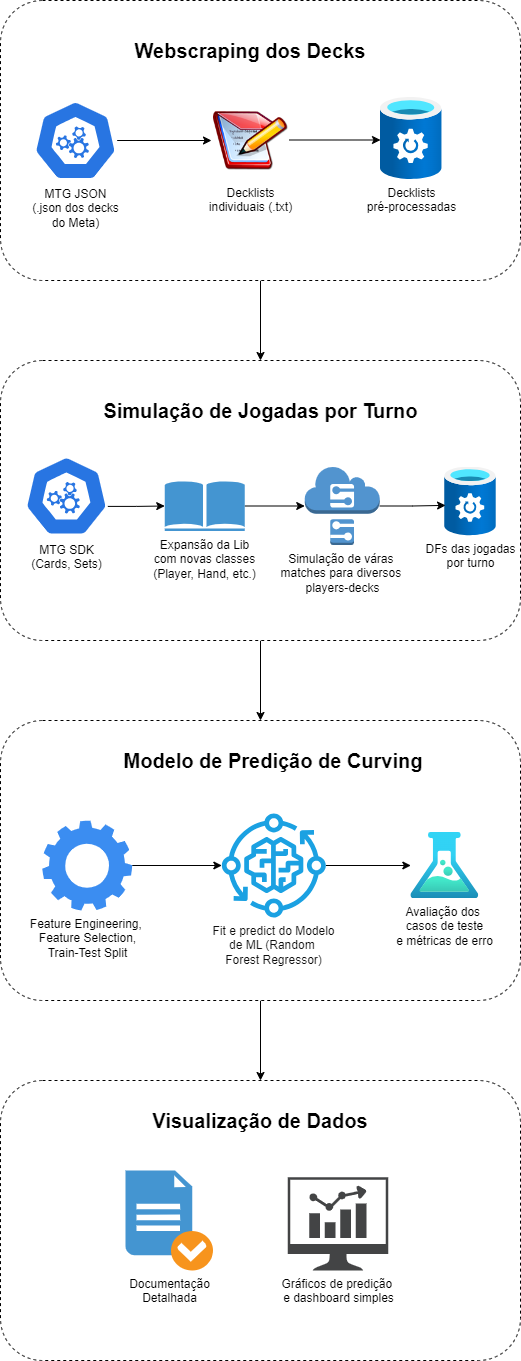

The diagram above was exported from draw.io. Its source (the exported page's mxGraphModel, read from the mxfile embedded in the PNG):
<mxGraphModel dx="1877" dy="530" grid="1" gridSize="10" guides="1" tooltips="1" connect="1" arrows="1" fold="1" page="1" pageScale="1" pageWidth="827" pageHeight="1169" math="0" shadow="0">
  <root>
    <mxCell id="0" />
    <mxCell id="1" parent="0" />
    <mxCell id="12puYt3tx60uXmOVWavA-25" style="edgeStyle=orthogonalEdgeStyle;rounded=0;orthogonalLoop=1;jettySize=auto;html=1;entryX=0.5;entryY=0;entryDx=0;entryDy=0;" parent="1" source="12puYt3tx60uXmOVWavA-6" target="12puYt3tx60uXmOVWavA-8" edge="1">
      <mxGeometry relative="1" as="geometry" />
    </mxCell>
    <mxCell id="12puYt3tx60uXmOVWavA-6" value="" style="rounded=1;whiteSpace=wrap;html=1;dashed=1;" parent="1" vertex="1">
      <mxGeometry x="-120" y="440" width="520" height="280" as="geometry" />
    </mxCell>
    <mxCell id="12puYt3tx60uXmOVWavA-7" value="&lt;font style=&quot;font-size: 20px;&quot;&gt;Webscraping dos Decks&lt;/font&gt;" style="text;html=1;align=center;verticalAlign=middle;whiteSpace=wrap;rounded=0;fontStyle=1" parent="1" vertex="1">
      <mxGeometry x="5" y="470" width="250" height="40" as="geometry" />
    </mxCell>
    <mxCell id="12puYt3tx60uXmOVWavA-46" style="edgeStyle=orthogonalEdgeStyle;rounded=0;orthogonalLoop=1;jettySize=auto;html=1;entryX=0.5;entryY=0;entryDx=0;entryDy=0;" parent="1" source="12puYt3tx60uXmOVWavA-8" target="12puYt3tx60uXmOVWavA-10" edge="1">
      <mxGeometry relative="1" as="geometry" />
    </mxCell>
    <mxCell id="12puYt3tx60uXmOVWavA-8" value="" style="rounded=1;whiteSpace=wrap;html=1;dashed=1;" parent="1" vertex="1">
      <mxGeometry x="-120" y="800" width="520" height="280" as="geometry" />
    </mxCell>
    <mxCell id="12puYt3tx60uXmOVWavA-9" value="Simulação de Jogadas por Turno" style="text;html=1;align=center;verticalAlign=middle;whiteSpace=wrap;rounded=0;fontStyle=1;fontSize=20;" parent="1" vertex="1">
      <mxGeometry x="-27.5" y="830" width="335" height="40" as="geometry" />
    </mxCell>
    <mxCell id="12puYt3tx60uXmOVWavA-32" style="edgeStyle=orthogonalEdgeStyle;rounded=0;orthogonalLoop=1;jettySize=auto;html=1;exitX=0.995;exitY=0.63;exitDx=0;exitDy=0;exitPerimeter=0;" parent="1" source="12puYt3tx60uXmOVWavA-1" target="12puYt3tx60uXmOVWavA-29" edge="1">
      <mxGeometry relative="1" as="geometry" />
    </mxCell>
    <mxCell id="12puYt3tx60uXmOVWavA-1" value="MTG SDK &lt;br&gt;(Cards, Sets)" style="aspect=fixed;sketch=0;html=1;dashed=0;whitespace=wrap;verticalLabelPosition=bottom;verticalAlign=top;fillColor=#2875E2;strokeColor=#ffffff;points=[[0.005,0.63,0],[0.1,0.2,0],[0.9,0.2,0],[0.5,0,0],[0.995,0.63,0],[0.72,0.99,0],[0.5,1,0],[0.28,0.99,0]];shape=mxgraph.kubernetes.icon2;prIcon=api" parent="1" vertex="1">
      <mxGeometry x="-95.75" y="895.5" width="83.33" height="80" as="geometry" />
    </mxCell>
    <mxCell id="12puYt3tx60uXmOVWavA-54" style="edgeStyle=orthogonalEdgeStyle;rounded=0;orthogonalLoop=1;jettySize=auto;html=1;" parent="1" source="12puYt3tx60uXmOVWavA-10" target="12puYt3tx60uXmOVWavA-49" edge="1">
      <mxGeometry relative="1" as="geometry" />
    </mxCell>
    <mxCell id="12puYt3tx60uXmOVWavA-10" value="" style="rounded=1;whiteSpace=wrap;html=1;dashed=1;" parent="1" vertex="1">
      <mxGeometry x="-120" y="1160" width="520" height="280" as="geometry" />
    </mxCell>
    <mxCell id="12puYt3tx60uXmOVWavA-11" value="Modelo de Predição de Curving" style="text;html=1;align=center;verticalAlign=middle;whiteSpace=wrap;rounded=0;fontStyle=1;fontSize=20;" parent="1" vertex="1">
      <mxGeometry x="-51.67" y="1180" width="410" height="40" as="geometry" />
    </mxCell>
    <mxCell id="12puYt3tx60uXmOVWavA-19" style="edgeStyle=orthogonalEdgeStyle;rounded=0;orthogonalLoop=1;jettySize=auto;html=1;" parent="1" source="12puYt3tx60uXmOVWavA-12" target="12puYt3tx60uXmOVWavA-18" edge="1">
      <mxGeometry relative="1" as="geometry" />
    </mxCell>
    <mxCell id="12puYt3tx60uXmOVWavA-12" value="MTG JSON&lt;div&gt;(.json dos decks&lt;br&gt;do Meta)&lt;/div&gt;" style="aspect=fixed;sketch=0;html=1;dashed=0;whitespace=wrap;verticalLabelPosition=bottom;verticalAlign=top;fillColor=#2875E2;strokeColor=#ffffff;points=[[0.005,0.63,0],[0.1,0.2,0],[0.9,0.2,0],[0.5,0,0],[0.995,0.63,0],[0.72,0.99,0],[0.5,1,0],[0.28,0.99,0]];shape=mxgraph.kubernetes.icon2;prIcon=api" parent="1" vertex="1">
      <mxGeometry x="-86.67" y="540" width="83.34" height="80" as="geometry" />
    </mxCell>
    <mxCell id="12puYt3tx60uXmOVWavA-22" style="edgeStyle=orthogonalEdgeStyle;rounded=0;orthogonalLoop=1;jettySize=auto;html=1;" parent="1" source="12puYt3tx60uXmOVWavA-18" edge="1">
      <mxGeometry relative="1" as="geometry">
        <mxPoint x="260" y="579.5" as="targetPoint" />
      </mxGeometry>
    </mxCell>
    <mxCell id="12puYt3tx60uXmOVWavA-18" value="Decklists &lt;br&gt;individuais (.txt)" style="shape=image;html=1;verticalAlign=top;verticalLabelPosition=bottom;labelBackgroundColor=#ffffff;imageAspect=0;aspect=fixed;image=https://cdn1.iconfinder.com/data/icons/nuvola2/128x128/apps/kwrite.png" parent="1" vertex="1">
      <mxGeometry x="91" y="541" width="78" height="78" as="geometry" />
    </mxCell>
    <mxCell id="12puYt3tx60uXmOVWavA-28" value="Decklists &lt;br&gt;pré-processadas" style="image;aspect=fixed;html=1;points=[];align=center;fontSize=12;image=img/lib/azure2/storage/StorSimple_Data_Managers.svg;" parent="1" vertex="1">
      <mxGeometry x="260" y="537" width="61.5" height="82" as="geometry" />
    </mxCell>
    <mxCell id="12puYt3tx60uXmOVWavA-33" style="edgeStyle=orthogonalEdgeStyle;rounded=0;orthogonalLoop=1;jettySize=auto;html=1;" parent="1" source="12puYt3tx60uXmOVWavA-29" target="12puYt3tx60uXmOVWavA-30" edge="1">
      <mxGeometry relative="1" as="geometry" />
    </mxCell>
    <mxCell id="12puYt3tx60uXmOVWavA-29" value="Expansão da Lib&lt;br&gt;com novas classes&lt;br&gt;(Player, Hand, etc.)" style="shadow=0;dashed=0;html=1;strokeColor=none;fillColor=#4495D1;labelPosition=center;verticalLabelPosition=bottom;verticalAlign=top;align=center;outlineConnect=0;shape=mxgraph.veeam.library;" parent="1" vertex="1">
      <mxGeometry x="44.25" y="920.5" width="80" height="50" as="geometry" />
    </mxCell>
    <mxCell id="12puYt3tx60uXmOVWavA-30" value="Simulação de váras&amp;nbsp;&lt;div&gt;matches para diversos&amp;nbsp;&lt;/div&gt;&lt;div&gt;players-decks&lt;/div&gt;" style="outlineConnect=0;dashed=0;verticalLabelPosition=bottom;verticalAlign=top;align=center;html=1;shape=mxgraph.aws3.simulator;fillColor=#5294CF;gradientColor=none;" parent="1" vertex="1">
      <mxGeometry x="184.25" y="906.5000000000001" width="75" height="78" as="geometry" />
    </mxCell>
    <mxCell id="12puYt3tx60uXmOVWavA-34" value="DFs das jogadas&lt;br&gt;por turno" style="image;aspect=fixed;html=1;points=[];align=center;fontSize=12;image=img/lib/azure2/storage/StorSimple_Data_Managers.svg;" parent="1" vertex="1">
      <mxGeometry x="324.25" y="906.4999999999999" width="51.5" height="68.67" as="geometry" />
    </mxCell>
    <mxCell id="12puYt3tx60uXmOVWavA-35" style="edgeStyle=orthogonalEdgeStyle;rounded=0;orthogonalLoop=1;jettySize=auto;html=1;entryX=0.016;entryY=0.559;entryDx=0;entryDy=0;entryPerimeter=0;" parent="1" source="12puYt3tx60uXmOVWavA-30" target="12puYt3tx60uXmOVWavA-34" edge="1">
      <mxGeometry relative="1" as="geometry" />
    </mxCell>
    <mxCell id="12puYt3tx60uXmOVWavA-45" style="edgeStyle=orthogonalEdgeStyle;rounded=0;orthogonalLoop=1;jettySize=auto;html=1;" parent="1" source="12puYt3tx60uXmOVWavA-40" target="12puYt3tx60uXmOVWavA-43" edge="1">
      <mxGeometry relative="1" as="geometry" />
    </mxCell>
    <mxCell id="12puYt3tx60uXmOVWavA-40" value="Feature Engineering,&amp;nbsp;&lt;div&gt;Feature Selection,&lt;/div&gt;&lt;div&gt;Train-Test Split&lt;/div&gt;" style="sketch=0;html=1;aspect=fixed;strokeColor=none;shadow=0;fillColor=#3B8DF1;verticalAlign=top;labelPosition=center;verticalLabelPosition=bottom;shape=mxgraph.gcp2.gear" parent="1" vertex="1">
      <mxGeometry x="-78.34" y="1260" width="90" height="90" as="geometry" />
    </mxCell>
    <mxCell id="12puYt3tx60uXmOVWavA-48" style="edgeStyle=orthogonalEdgeStyle;rounded=0;orthogonalLoop=1;jettySize=auto;html=1;" parent="1" source="12puYt3tx60uXmOVWavA-43" target="12puYt3tx60uXmOVWavA-47" edge="1">
      <mxGeometry relative="1" as="geometry" />
    </mxCell>
    <mxCell id="12puYt3tx60uXmOVWavA-43" value="&lt;font color=&quot;#0f0f0f&quot;&gt;Fit e predict do Modelo&lt;br&gt;de ML (Random&amp;nbsp;&lt;/font&gt;&lt;div&gt;&lt;font color=&quot;#0f0f0f&quot;&gt;Forest Regressor)&lt;br&gt;&lt;/font&gt;&lt;div&gt;&lt;br&gt;&lt;/div&gt;&lt;/div&gt;" style="sketch=0;outlineConnect=0;fillColor=#1ba1e2;strokeColor=#006EAF;dashed=0;verticalLabelPosition=bottom;verticalAlign=top;align=center;html=1;fontSize=12;fontStyle=0;aspect=fixed;pointerEvents=1;shape=mxgraph.aws4.iot_greengrass_component_machine_learning;fontColor=#ffffff;" parent="1" vertex="1">
      <mxGeometry x="101.33" y="1253" width="104" height="104" as="geometry" />
    </mxCell>
    <mxCell id="12puYt3tx60uXmOVWavA-47" value="Avaliação dos&amp;nbsp;&lt;br&gt;casos de teste &lt;br&gt;e métricas de erro" style="image;aspect=fixed;html=1;points=[];align=center;fontSize=12;image=img/lib/azure2/general/Load_Test.svg;" parent="1" vertex="1">
      <mxGeometry x="290.33000000000004" y="1272" width="68" height="66" as="geometry" />
    </mxCell>
    <mxCell id="12puYt3tx60uXmOVWavA-49" value="" style="rounded=1;whiteSpace=wrap;html=1;dashed=1;" parent="1" vertex="1">
      <mxGeometry x="-120" y="1520" width="520" height="280" as="geometry" />
    </mxCell>
    <mxCell id="12puYt3tx60uXmOVWavA-51" value="Visualização de Dados" style="text;html=1;align=center;verticalAlign=middle;whiteSpace=wrap;rounded=0;fontStyle=1;fontSize=20;" parent="1" vertex="1">
      <mxGeometry x="-65" y="1540" width="410" height="40" as="geometry" />
    </mxCell>
    <mxCell id="12puYt3tx60uXmOVWavA-52" value="Documentação&lt;br&gt;Detalhada" style="shadow=0;dashed=0;html=1;strokeColor=none;fillColor=#4495D1;labelPosition=center;verticalLabelPosition=bottom;verticalAlign=top;align=center;outlineConnect=0;shape=mxgraph.veeam.checked_doc;" parent="1" vertex="1">
      <mxGeometry x="5" y="1610" width="87.5" height="100" as="geometry" />
    </mxCell>
    <mxCell id="12puYt3tx60uXmOVWavA-53" value="Gráficos de predição&amp;nbsp;&lt;div&gt;e dashboard simples&lt;/div&gt;" style="sketch=0;pointerEvents=1;shadow=0;dashed=0;html=1;strokeColor=none;fillColor=#434445;aspect=fixed;labelPosition=center;verticalLabelPosition=bottom;verticalAlign=top;align=center;outlineConnect=0;shape=mxgraph.vvd.nsx_dashboard;" parent="1" vertex="1">
      <mxGeometry x="167.37" y="1616.75" width="100.27" height="93.25" as="geometry" />
    </mxCell>
  </root>
</mxGraphModel>